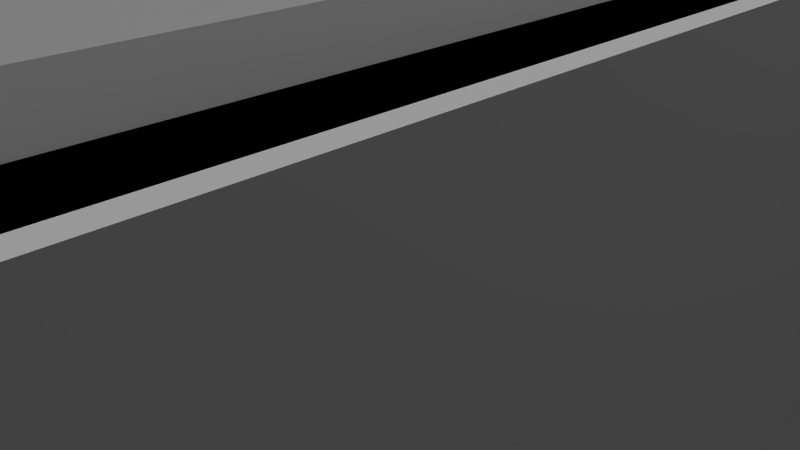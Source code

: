 # Source: wall3.blend  (saved by Blender 2.71.0; exported with 4.5.12 LTS)
import bpy
from mathutils import Matrix  # noqa: F401  (used for matrix-valued properties, if any)

bpy.ops.wm.read_factory_settings(use_empty=True)
scene = bpy.context.scene
scene.name = 'Scene'

# ---- collections
col_collection_1 = bpy.data.collections.new('Collection 1'); scene.collection.children.link(col_collection_1)

# ---- materials (node trees are filled in below, after node groups)
mat_material = bpy.data.materials.new('Material')
mat_material.alpha_threshold = 0.0
mat_material.use_transparent_shadow = False
mat_material.roughness = 0.5
mat_material.line_color = (0.0, 0.0, 0.0, 1.0)
mat_material_001 = bpy.data.materials.new('Material.001')
mat_material_001.alpha_threshold = 0.0
mat_material_001.use_transparent_shadow = False
mat_material_001.roughness = 0.5
mat_material_001.line_color = (0.0, 0.0, 0.0, 1.0)
mat_material_002 = bpy.data.materials.new('Material.002')
mat_material_002.alpha_threshold = 0.0
mat_material_002.use_transparent_shadow = False
mat_material_002.roughness = 0.5
mat_material_002.line_color = (0.0, 0.0, 0.0, 1.0)

# ---- material node trees

# ---- world
world_world = bpy.data.worlds.new('World'); scene.world = world_world
world_world.color = (0.05088, 0.05088, 0.05088)
world_world.use_sun_shadow = False
world_world.sun_shadow_jitter_overblur = 0.0
world_world.cycles.sampling_method = 'MANUAL'
world_world.cycles.sample_map_resolution = 256

# ---- cameras
cam_camera = bpy.data.cameras.new('Camera')
cam_camera.clip_end = 100.0
cam_camera.lens = 35.0
cam_camera.sensor_width = 32.0
cam_camera.sensor_height = 18.0
cam_camera.ortho_scale = 7.314
cam_camera.dof.focus_distance = 0.0
cam_camera.dof.aperture_fstop = 128.0

# ---- lights
light_sun = bpy.data.lights.new('Sun', 'SUN')
light_sun.transmission_factor = 0.0
light_sun.angle = 0.1993
light_sun.energy = 1.0
light_sun.shadow_buffer_clip_start = 0.5
light_sun.shadow_soft_size = 0.1
light_sun.shadow_cascade_max_distance = 1000.0
light_sun.cycles.use_multiple_importance_sampling = False
light_lamp = bpy.data.lights.new('Lamp', 'POINT')
light_lamp.transmission_factor = 0.0
light_lamp.cutoff_distance = 30.0
light_lamp.energy = 100.0
light_lamp.shadow_buffer_clip_start = 1.001
light_lamp.shadow_soft_size = 0.1
light_lamp.shadow_maximum_resolution = 0.006
light_lamp.use_absolute_resolution = True
light_lamp.cycles.use_multiple_importance_sampling = False

# ---- meshes
me_circle = bpy.data.meshes.new('Circle')
me_circle.from_pydata([(0.0, 1.0, 0.0), (-0.1951, 0.9808, 0.0), (-0.3827, 0.9239, 0.0), (-0.5556, 0.8315, 0.0), (-0.7071, 0.7071, 0.0), (-0.8315, 0.5556, 0.0), (-0.9239, 0.3827, 0.0), (-0.9808, 0.1951, 0.0), (-1.0, 7.55e-08, 0.0), (1.0, 9.656e-07, 0.0), (0.9808, 0.1951, 0.0), (0.9239, 0.3827, 0.0), (0.8315, 0.5556, 0.0), (0.7071, 0.7071, 0.0), (0.5556, 0.8315, 0.0), (0.3827, 0.9239, 0.0), (0.1951, 0.9808, 0.0), (0.0, 1.0, -15.0), (-0.1951, 0.9808, -15.0), (-0.3827, 0.9239, -15.0), (-0.5556, 0.8315, -15.0), (-0.7071, 0.7071, -15.0), (-0.8315, 0.5556, -15.0), (-0.9239, 0.3827, -15.0), (-0.9808, 0.1951, -15.0), (-1.0, -4.723e-06, -15.0), (1.0, -3.833e-06, -15.0), (0.9808, 0.1951, -15.0), (0.9239, 0.3827, -15.0), (0.8315, 0.5556, -15.0), (0.7071, 0.7071, -15.0), (0.5556, 0.8315, -15.0), (0.3827, 0.9239, -15.0), (0.1951, 0.9808, -15.0), (-0.1892, 0.9512, 9.516e-09), (-0.1892, 0.9512, -15.0), (-0.3711, 0.896, -15.0), (-0.3711, 0.896, 8.968e-09), (0.3711, 0.896, 8.963e-09), (0.3711, 0.896, -15.0), (0.1892, 0.9512, -15.0), (0.1892, 0.9512, 9.516e-09), (0.6858, 0.6858, 6.86e-09), (0.6858, 0.6858, -15.0), (0.5388, 0.8064, -15.0), (0.5388, 0.8064, 8.064e-09), (-0.896, 0.3711, 3.698e-09), (-0.896, 0.3711, -15.0), (-0.9512, 0.1892, -15.0), (-0.9512, 0.1892, 1.88e-09), (0.896, 0.3711, 3.698e-09), (0.896, 0.3711, -15.0), (0.8064, 0.5388, -15.0), (0.8064, 0.5388, 5.387e-09), (-0.6858, 0.6858, 6.86e-09), (-0.6858, 0.6858, -15.0), (-0.8064, 0.5388, -15.0), (-0.8064, 0.5388, 5.387e-09), (0.9701, -0.00294, 9.407e-10), (0.9701, -0.002944, -15.0), (0.9512, 0.1892, -15.0), (0.9512, 0.1892, 1.88e-09), (-0.5388, 0.8064, -15.0), (-0.5388, 0.8064, 8.068e-09), (1.136e-08, 0.9699, 9.703e-09), (1.136e-08, 0.9699, -15.0), (-0.9701, -0.002945, -15.0), (-0.9701, -0.00294, 9.407e-10)], [], [(1, 2, 19, 18), (15, 16, 33, 32), (13, 14, 31, 30), (6, 7, 24, 23), (11, 12, 29, 28), (4, 5, 22, 21), (9, 10, 27, 26), (2, 3, 20, 19), (0, 1, 18, 17), (16, 0, 17, 33), (14, 15, 32, 31), (7, 8, 25, 24), (12, 13, 30, 29), (5, 6, 23, 22), (10, 11, 28, 27), (3, 4, 21, 20), (34, 35, 36, 37), (38, 39, 40, 41), (42, 43, 44, 45), (46, 47, 48, 49), (50, 51, 52, 53), (54, 55, 56, 57), (58, 59, 60, 61), (37, 36, 62, 63), (64, 65, 35, 34), (41, 40, 65, 64), (45, 44, 39, 38), (49, 48, 66, 67), (53, 52, 43, 42), (57, 56, 47, 46), (61, 60, 51, 50), (63, 62, 55, 54), (31, 32, 39, 44), (14, 13, 42, 45), (3, 2, 37, 63), (20, 21, 55, 62), (11, 10, 61, 50), (28, 29, 52, 51), (17, 18, 35, 65), (7, 6, 46, 49), (24, 25, 66, 48), (15, 14, 45, 38), (32, 33, 40, 39), (4, 3, 63, 54), (21, 22, 56, 55), (25, 8, 67, 66), (29, 30, 43, 52), (12, 11, 50, 53), (1, 0, 64, 34), (18, 19, 36, 35), (8, 7, 49, 67), (26, 27, 60, 59), (16, 15, 38, 41), (33, 17, 65, 40), (5, 4, 54, 57), (22, 23, 47, 56), (13, 12, 53, 42), (30, 31, 44, 43), (19, 20, 62, 36), (2, 1, 34, 37), (27, 28, 51, 60), (10, 9, 58, 61), (0, 16, 41, 64), (9, 26, 59, 58), (6, 5, 57, 46), (23, 24, 48, 47)])
me_circle.use_remesh_preserve_volume = False
me_circle.use_remesh_preserve_attributes = False
me_circle.use_mirror_vertex_groups = False
me_circle.update()
me_cube = bpy.data.meshes.new('Cube')
me_cube.from_pydata([(8.0, -8.0, -1.0), (8.0, 8.0, -1.0), (-1.0, -8.0, -1.0), (-1.0, 8.0, -1.0), (8.0, -8.0, 4.0), (8.0, 8.0, 4.0), (-1.0, -8.0, 4.0), (-1.0, 8.0, 4.0), (7.8, 7.8, -1.0), (7.8, 7.8, 4.0), (-0.8, 7.8, 4.0), (-0.8, 7.8, -1.0), (-0.8, -7.8, -1.0), (-0.8, -7.8, 4.0), (7.8, -7.8, 4.0), (7.8, -7.8, -1.0), (8.0, -8.0, -1.0), (8.0, 8.0, -1.0), (-1.0, -8.0, -1.0), (-1.0, 8.0, -1.0), (8.0, -8.0, 4.0), (8.0, 8.0, 4.0), (-1.0, -8.0, 4.0), (-1.0, 8.0, 4.0), (7.8, 7.8, -1.0), (7.8, 7.8, 4.0), (-0.8, 7.8, 4.0), (-0.8, 7.8, -1.0), (-0.8, -7.8, -1.0), (-0.8, -7.8, 4.0), (7.8, -7.8, 4.0), (7.8, -7.8, -1.0), (8.0, -8.0, -1.0), (8.0, 8.0, -1.0), (-1.0, -8.0, -1.0), (-1.0, 8.0, -1.0), (8.0, -8.0, 4.0), (8.0, 8.0, 4.0), (-1.0, -8.0, 4.0), (-1.0, 8.0, 4.0), (7.8, 7.8, -1.0), (7.8, 7.8, 4.0), (-0.8, 7.8, 4.0), (-0.8, 7.8, -1.0), (-0.8, -7.8, -1.0), (-0.8, -7.8, 4.0), (7.8, -7.8, 4.0), (7.8, -7.8, -1.0), (6.142, -4.466, 13.95), (5.947, -4.485, 13.95), (5.76, -4.542, 13.95), (5.587, -4.634, 13.95), (5.435, -4.759, 13.95), (5.311, -4.91, 13.95), (5.219, -5.083, 13.95), (5.162, -5.271, 13.95), (5.142, -5.466, 13.95), (5.162, -5.661, 13.95), (5.219, -5.848, 13.95), (5.311, -6.021, 13.95), (5.435, -6.173, 13.95), (5.587, -6.297, 13.95), (5.76, -6.39, 13.95), (5.947, -6.447, 13.95), (6.142, -6.466, 13.95), (6.337, -6.447, 13.95), (6.525, -6.39, 13.95), (6.698, -6.297, 13.95), (6.849, -6.173, 13.95), (6.974, -6.021, 13.95), (7.066, -5.848, 13.95), (7.123, -5.661, 13.95), (7.142, -5.466, 13.95), (7.123, -5.271, 13.95), (7.066, -5.083, 13.95), (6.974, -4.91, 13.95), (6.849, -4.759, 13.95), (6.698, -4.634, 13.95), (6.525, -4.542, 13.95), (6.337, -4.485, 13.95), (8.0, -8.0, -1.0), (8.0, 8.0, -1.0), (-1.0, -8.0, -1.0), (-1.0, 8.0, -1.0), (8.0, -8.0, 4.0), (8.0, 8.0, 4.0), (-1.0, -8.0, 4.0), (-1.0, 8.0, 4.0), (7.8, 7.8, -1.0), (7.8, 7.8, 4.0), (-0.8, 7.8, 4.0), (-0.8, 7.8, -1.0), (-0.8, -7.8, -1.0), (-0.8, -7.8, 4.0), (7.8, -7.8, 4.0), (7.8, -7.8, -1.0), (8.0, -8.0, -1.0), (8.0, 8.0, -1.0), (-1.0, -8.0, -1.0), (-1.0, 8.0, -1.0), (8.0, -8.0, 4.0), (8.0, 8.0, 4.0), (-1.0, -8.0, 4.0), (-1.0, 8.0, 4.0), (7.8, 7.8, -1.0), (7.8, 7.8, 4.0), (-0.8, 7.8, 4.0), (-0.8, 7.8, -1.0), (-0.8, -7.8, -1.0), (-0.8, -7.8, 4.0), (7.8, -7.8, 4.0), (7.8, -7.8, -1.0), (8.0, -8.0, -1.0), (8.0, 8.0, -1.0), (-1.0, -8.0, -1.0), (-1.0, 8.0, -1.0), (8.0, -8.0, 4.0), (8.0, 8.0, 4.0), (-1.0, -8.0, 4.0), (-1.0, 8.0, 4.0), (7.8, 7.8, -1.0), (7.8, 7.8, 4.0), (-0.8, 7.8, 4.0), (-0.8, 7.8, -1.0), (-0.8, -7.8, -1.0), (-0.8, -7.8, 4.0), (7.8, -7.8, 4.0), (7.8, -7.8, -1.0), (6.142, -4.466, 13.95), (5.947, -4.485, 13.95), (5.76, -4.542, 13.95), (5.587, -4.634, 13.95), (5.435, -4.759, 13.95), (5.311, -4.91, 13.95), (5.219, -5.083, 13.95), (5.162, -5.271, 13.95), (5.142, -5.466, 13.95), (5.162, -5.661, 13.95), (5.219, -5.848, 13.95), (5.311, -6.021, 13.95), (5.435, -6.173, 13.95), (5.587, -6.297, 13.95), (5.76, -6.39, 13.95), (5.947, -6.447, 13.95), (6.142, -6.466, 13.95), (6.337, -6.447, 13.95), (6.525, -6.39, 13.95), (6.698, -6.297, 13.95), (6.849, -6.173, 13.95), (6.974, -6.021, 13.95), (7.066, -5.848, 13.95), (7.123, -5.661, 13.95), (7.142, -5.466, 13.95), (7.123, -5.271, 13.95), (7.066, -5.083, 13.95), (6.974, -4.91, 13.95), (6.849, -4.759, 13.95), (6.698, -4.634, 13.95), (6.525, -4.542, 13.95), (6.337, -4.485, 13.95)], [], [(1, 3, 7, 5), (2, 0, 4, 6), (0, 1, 5, 4), (7, 3, 2, 6), (8, 9, 10, 11), (12, 13, 14, 15), (15, 14, 9, 8), (10, 13, 12, 11), (2, 3, 11, 12), (7, 6, 13, 10), (1, 0, 15, 8), (4, 5, 9, 14), (0, 2, 12, 15), (6, 4, 14, 13), (3, 1, 8, 11), (5, 7, 10, 9), (17, 19, 23, 21), (18, 16, 20, 22), (16, 17, 21, 20), (23, 19, 18, 22), (24, 25, 26, 27), (28, 29, 30, 31), (31, 30, 25, 24), (26, 29, 28, 27), (18, 19, 27, 28), (23, 22, 29, 26), (17, 16, 31, 24), (20, 21, 25, 30), (16, 18, 28, 31), (22, 20, 30, 29), (19, 17, 24, 27), (21, 23, 26, 25), (33, 37, 39, 35), (34, 38, 36, 32), (32, 36, 37, 33), (39, 38, 34, 35), (40, 43, 42, 41), (44, 47, 46, 45), (47, 40, 41, 46), (42, 43, 44, 45), (34, 44, 43, 35), (39, 42, 45, 38), (33, 40, 47, 32), (36, 46, 41, 37), (32, 47, 44, 34), (38, 45, 46, 36), (35, 43, 40, 33), (37, 41, 42, 39), (81, 85, 87, 83), (82, 86, 84, 80), (80, 84, 85, 81), (87, 86, 82, 83), (88, 91, 90, 89), (92, 95, 94, 93), (95, 88, 89, 94), (90, 91, 92, 93), (82, 92, 91, 83), (87, 90, 93, 86), (81, 88, 95, 80), (84, 94, 89, 85), (80, 95, 92, 82), (86, 93, 94, 84), (83, 91, 88, 81), (85, 89, 90, 87), (97, 101, 103, 99), (98, 102, 100, 96), (96, 100, 101, 97), (103, 102, 98, 99), (104, 107, 106, 105), (108, 111, 110, 109), (111, 104, 105, 110), (106, 107, 108, 109), (98, 108, 107, 99), (103, 106, 109, 102), (97, 104, 111, 96), (100, 110, 105, 101), (96, 111, 108, 98), (102, 109, 110, 100), (99, 107, 104, 97), (101, 105, 106, 103), (113, 115, 119, 117), (114, 112, 116, 118), (112, 113, 117, 116), (119, 115, 114, 118), (120, 121, 122, 123), (124, 125, 126, 127), (127, 126, 121, 120), (122, 125, 124, 123), (114, 115, 123, 124), (119, 118, 125, 122), (113, 112, 127, 120), (116, 117, 121, 126), (112, 114, 124, 127), (118, 116, 126, 125), (115, 113, 120, 123), (117, 119, 122, 121), (76, 75, 155, 156), (65, 64, 144, 145), (54, 53, 133, 134), (74, 73, 153, 154), (52, 51, 131, 132), (63, 62, 142, 143), (72, 71, 151, 152), (50, 49, 129, 130), (61, 60, 140, 141), (70, 69, 149, 150), (59, 58, 138, 139), (79, 78, 158, 159), (68, 67, 147, 148), (57, 56, 136, 137), (77, 76, 156, 157), (66, 65, 145, 146), (55, 54, 134, 135), (75, 74, 154, 155), (53, 52, 132, 133), (64, 63, 143, 144), (73, 72, 152, 153), (51, 50, 130, 131), (62, 61, 141, 142), (71, 70, 150, 151), (49, 48, 128, 129), (60, 59, 139, 140), (48, 79, 159, 128), (69, 68, 148, 149), (58, 57, 137, 138), (78, 77, 157, 158), (67, 66, 146, 147), (56, 55, 135, 136)])
me_cube.materials.append(mat_material)
me_cube.use_remesh_preserve_volume = False
me_cube.use_remesh_preserve_attributes = False
me_cube.use_mirror_vertex_groups = False
me_cube.update()
me_cube_001 = bpy.data.meshes.new('Cube.001')
me_cube_001.from_pydata([(8.0, -8.0, -1.0), (8.0, 8.0, -1.0), (-1.0, -1.0, -1.0), (-1.0, 1.0, -1.0), (-1.0, -1.0, -1.0), (-1.0, -8.0, -1.0), (-1.0, 8.0, -1.0), (-1.0, 1.0, -1.0), (8.0, -8.0, 4.0), (8.0, 8.0, 4.0), (-1.0, -1.0, 4.0), (-1.0, 1.0, 4.0), (-1.0, -1.0, 4.0), (-1.0, -8.0, 4.0), (-1.0, 8.0, 4.0), (-1.0, 1.0, 4.0), (-0.8, 1.0, -1.0), (-0.8, 1.0, 4.0), (-0.8, -1.0, 4.0), (-0.8, -1.0, -1.0), (-0.8, -1.0, -1.0), (-0.8, -1.0, 4.0), (-0.8, -7.8, 4.0), (-0.8, -7.8, -1.0), (7.8, 7.8, -1.0), (7.8, 7.8, 4.0), (-0.8, 7.8, 4.0), (-0.8, 7.8, -1.0), (-0.8, 1.0, -1.0), (-0.8, 1.0, 4.0), (7.8, -7.8, 4.0), (7.8, -7.8, -1.0)], [], [(3, 2, 10, 11), (4, 5, 13, 12), (1, 6, 14, 9), (7, 3, 11, 15), (5, 0, 8, 13), (6, 7, 15, 14), (0, 1, 9, 8), (16, 17, 18, 19), (20, 21, 22, 23), (24, 25, 26, 27), (28, 29, 17, 16), (23, 22, 30, 31), (27, 26, 29, 28), (31, 30, 25, 24), (15, 11, 17, 29), (0, 5, 23, 31), (10, 2, 19, 18), (8, 9, 25, 30), (3, 7, 28, 16), (2, 3, 16, 19), (4, 12, 21, 20), (6, 1, 24, 27), (12, 13, 22, 21), (1, 0, 31, 24), (5, 4, 20, 23), (9, 14, 26, 25), (7, 6, 27, 28), (11, 10, 18, 17), (13, 8, 30, 22), (14, 15, 29, 26)])
me_cube_001.materials.append(mat_material_001)
me_cube_001.use_remesh_preserve_volume = False
me_cube_001.use_remesh_preserve_attributes = False
me_cube_001.use_mirror_vertex_groups = False
me_cube_001.update()
me_cube_002 = bpy.data.meshes.new('Cube.002')
me_cube_002.from_pydata([(8.0, -8.0, -1.0), (8.0, 8.0, -1.0), (-1.0, -1.0, -1.0), (-1.0, 1.0, -1.0), (-1.0, -1.0, -1.0), (-1.0, -8.0, -1.0), (-1.0, 8.0, -1.0), (-1.0, 1.0, -1.0), (8.0, -8.0, 4.0), (8.0, 8.0, 4.0), (-1.0, -1.0, 4.0), (-1.0, 1.0, 4.0), (-1.0, -1.0, 4.0), (-1.0, -8.0, 4.0), (-1.0, 8.0, 4.0), (-1.0, 1.0, 4.0), (-0.8, 1.0, -1.0), (-0.8, 1.0, 4.0), (-0.8, -1.0, 4.0), (-0.8, -1.0, -1.0), (-0.8, -1.0, -1.0), (-0.8, -1.0, 4.0), (-0.8, -7.8, 4.0), (-0.8, -7.8, -1.0), (7.8, 7.8, -1.0), (7.8, 7.8, 4.0), (-0.8, 7.8, 4.0), (-0.8, 7.8, -1.0), (-0.8, 1.0, -1.0), (-0.8, 1.0, 4.0), (7.8, -7.8, 4.0), (7.8, -7.8, -1.0)], [], [(3, 2, 10, 11), (4, 5, 13, 12), (1, 6, 14, 9), (7, 3, 11, 15), (5, 0, 8, 13), (6, 7, 15, 14), (0, 1, 9, 8), (16, 17, 18, 19), (20, 21, 22, 23), (24, 25, 26, 27), (28, 29, 17, 16), (23, 22, 30, 31), (27, 26, 29, 28), (31, 30, 25, 24), (15, 11, 17, 29), (0, 5, 23, 31), (10, 2, 19, 18), (8, 9, 25, 30), (3, 7, 28, 16), (2, 3, 16, 19), (4, 12, 21, 20), (6, 1, 24, 27), (12, 13, 22, 21), (1, 0, 31, 24), (5, 4, 20, 23), (9, 14, 26, 25), (7, 6, 27, 28), (11, 10, 18, 17), (13, 8, 30, 22), (14, 15, 29, 26)])
me_cube_002.materials.append(mat_material_002)
me_cube_002.use_remesh_preserve_volume = False
me_cube_002.use_remesh_preserve_attributes = False
me_cube_002.use_mirror_vertex_groups = False
me_cube_002.update()

# ---- objects
ob_sun = bpy.data.objects.new('Sun', light_sun)
ob_circle = bpy.data.objects.new('Circle', me_circle)
ob_cube = bpy.data.objects.new('Cube', me_cube)
ob_lamp = bpy.data.objects.new('Lamp', light_lamp)
ob_camera = bpy.data.objects.new('Camera', cam_camera)
ob_cube_001 = bpy.data.objects.new('Cube.001', me_cube_001)
ob_cube_002 = bpy.data.objects.new('Cube.002', me_cube_002)

# ---- transforms, parenting, visibility, modifiers, constraints
ob_sun.location = (9.25, 3.783, 10.98)
ob_sun.lineart.crease_threshold = 0.0
ob_circle.location = (-0.53, -7.0, 4.0)
ob_circle.rotation_euler = (1.571, 0.0, 0.0)
ob_circle.scale = (4.5, 1.9, 1.067)
ob_circle.lineart.crease_threshold = 0.0
ob_cube.location = (-4.0, 1.0, 0.0)
ob_cube.lock_rotations_4d = False
ob_cube.empty_display_type = 'ARROWS'
ob_cube.hide_viewport = True
ob_cube.lineart.crease_threshold = 0.0
ob_lamp.location = (9.076, 2.005, 10.9)
ob_lamp.rotation_euler = (0.6503, 0.05522, 1.866)
ob_lamp.lock_rotations_4d = False
ob_lamp.empty_display_type = 'ARROWS'
ob_lamp.color = (0.0, 0.0, 0.0, 0.0)
ob_lamp.lineart.crease_threshold = 0.0
ob_camera.location = (7.481, -6.508, 5.344)
ob_camera.rotation_euler = (1.109, 0.01082, 0.8149)
ob_camera.lock_rotations_4d = False
ob_camera.empty_display_type = 'ARROWS'
ob_camera.color = (0.0, 0.0, 0.0, 0.0)
ob_camera.display_type = 'WIRE'
ob_camera.lineart.crease_threshold = 0.0
ob_cube_001.location = (-4.0, 1.0, 0.0)
ob_cube_001.lock_rotations_4d = False
ob_cube_001.empty_display_type = 'ARROWS'
ob_cube_001.lineart.crease_threshold = 0.0
ob_cube_002.location = (-3.2, 0.0, 0.0)
ob_cube_002.lock_rotations_4d = False
ob_cube_002.empty_display_type = 'ARROWS'
ob_cube_002.hide_viewport = True
ob_cube_002.lineart.crease_threshold = 0.0

# ---- collection membership
col_collection_1.objects.link(ob_sun)
col_collection_1.objects.link(ob_circle)
col_collection_1.objects.link(ob_cube)
col_collection_1.objects.link(ob_lamp)
col_collection_1.objects.link(ob_camera)
col_collection_1.objects.link(ob_cube_001)
col_collection_1.objects.link(ob_cube_002)

# ---- scene / render settings (as saved in the file)
scene.camera = ob_camera
scene.frame_start = 1; scene.frame_end = 250; scene.frame_set(1)
scene.render.engine = 'BLENDER_EEVEE_NEXT'
scene.render.resolution_percentage = 50
scene.render.dither_intensity = 0.0
scene.cycles.use_denoising = False
scene.cycles.samples = 10
scene.cycles.sampling_pattern = 'TABULATED_SOBOL'
scene.cycles.light_sampling_threshold = 0.0
scene.cycles.use_adaptive_sampling = False
scene.cycles.use_light_tree = False
scene.cycles.blur_glossy = 0.0
scene.cycles.volume_bounces = 1
scene.cycles.pixel_filter_type = 'GAUSSIAN'
scene.cycles.sample_clamp_indirect = 0.0
scene.view_settings.view_transform = 'Standard'
bpy.context.view_layer.update()
